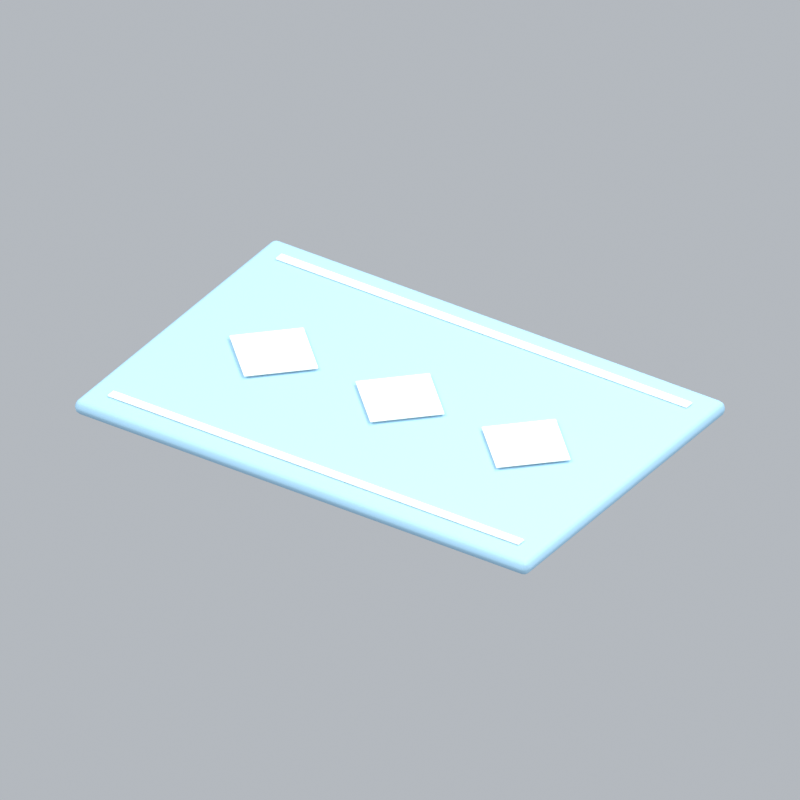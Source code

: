 # Source: carpetClassic.blend  (saved by Blender 5.2.45; exported with 4.5.12 LTS)
import bpy
from mathutils import Matrix  # noqa: F401  (used for matrix-valued properties, if any)

bpy.ops.wm.read_factory_settings(use_empty=True)
scene = bpy.context.scene
scene.name = 'Scene'

# ---- collections
col_collection = bpy.data.collections.new('Collection'); scene.collection.children.link(col_collection)

# ---- materials (node trees are filled in below, after node groups)
mat_blue = bpy.data.materials.new('blue')
mat_blue.diffuse_color = (0.3968, 0.6654, 0.8714, 1.0)
mat_cream = bpy.data.materials.new('cream')
mat_cream.diffuse_color = (0.9911, 0.9647, 0.8388, 1.0)

# ---- material node trees
mat_blue.use_nodes = True; mat_blue.node_tree.nodes.clear()
_N = mat_blue.node_tree.nodes; _L = mat_blue.node_tree.links
n0 = _N.new('ShaderNodeBsdfPrincipled'); n0.name = 'Principled BSDF'; n0.location = (-200, 100)
n0.inputs[0].default_value = (0.3968, 0.6654, 0.8714, 1.0)
n0.inputs[2].default_value = 0.72
n0.inputs[10].default_value = 0.005
n1 = _N.new('ShaderNodeOutputMaterial'); n1.name = 'Material Output'; n1.location = (200, 100)
_L.new(n0.outputs[0], n1.inputs[0])
n1.is_active_output = True
mat_cream.use_nodes = True; mat_cream.node_tree.nodes.clear()
_N = mat_cream.node_tree.nodes; _L = mat_cream.node_tree.links
n0 = _N.new('ShaderNodeBsdfPrincipled'); n0.name = 'Principled BSDF'; n0.location = (-200, 100)
n0.inputs[0].default_value = (0.9911, 0.9647, 0.8388, 1.0)
n0.inputs[2].default_value = 0.72
n0.inputs[10].default_value = 0.005
n1 = _N.new('ShaderNodeOutputMaterial'); n1.name = 'Material Output'; n1.location = (200, 100)
_L.new(n0.outputs[0], n1.inputs[0])
n1.is_active_output = True

# ---- world
world_world = bpy.data.worlds.new('World'); scene.world = world_world
world_world.use_nodes = True; world_world.node_tree.nodes.clear()
_N = world_world.node_tree.nodes; _L = world_world.node_tree.links
n0 = _N.new('ShaderNodeOutputWorld'); n0.name = 'World Output'; n0.location = (200, 100)
n1 = _N.new('ShaderNodeBackground'); n1.name = 'Background'; n1.location = (-200, 100)
n1.inputs[0].default_value = (0.65, 0.69, 0.74, 1.0)
n1.inputs[1].default_value = 0.7
_L.new(n1.outputs[0], n0.inputs[0])
n0.is_active_output = True
world_world.color = (0.3, 0.3, 0.3)
world_world.sun_shadow_jitter_overblur = 0.0

# ---- cameras
cam_camera_010 = bpy.data.cameras.new('Camera.010')
cam_camera_010.type = 'ORTHO'
cam_camera_010.ortho_scale = 2.639

# ---- lights
light_area_027 = bpy.data.lights.new('Area.027', 'AREA')
light_area_027.energy = 500.0
light_area_027.shape = 'DISK'
light_area_027.size = 5.0
light_area_027.size_y = 1.0
light_area_028 = bpy.data.lights.new('Area.028', 'AREA')
light_area_028.energy = 180.0
light_area_028.shape = 'DISK'
light_area_028.size = 4.0
light_area_028.size_y = 1.0
light_area_029 = bpy.data.lights.new('Area.029', 'AREA')
light_area_029.energy = 300.0
light_area_029.shape = 'DISK'
light_area_029.size = 4.0
light_area_029.size_y = 1.0

# ---- meshes
me_cube_060 = bpy.data.meshes.new('Cube.060')
me_cube_060.from_pydata([(-0.9, -0.6, -0.0275), (-0.9, -0.6, 0.0275), (-0.9, 0.6, -0.0275), (-0.9, 0.6, 0.0275), (0.9, -0.6, -0.0275), (0.9, -0.6, 0.0275), (0.9, 0.6, -0.0275), (0.9, 0.6, 0.0275)], [], [(0, 1, 3, 2), (2, 3, 7, 6), (6, 7, 5, 4), (4, 5, 1, 0), (2, 6, 4, 0), (7, 3, 1, 5)])
_uv = me_cube_060.uv_layers.new(name='UVMap')
_uv.uv.foreach_set('vector', [0.375, 0.0, 0.625, 0.0, 0.625, 0.25, 0.375, 0.25, 0.375, 0.25, 0.625, 0.25, 0.625, 0.5, 0.375, 0.5, 0.375, 0.5, 0.625, 0.5, 0.625, 0.75, 0.375, 0.75, 0.375, 0.75, 0.625, 0.75, 0.625, 1.0, 0.375, 1.0, 0.125, 0.5, 0.375, 0.5, 0.375, 0.75, 0.125, 0.75, 0.625, 0.5, 0.875, 0.5, 0.875, 0.75, 0.625, 0.75])
me_cube_060.materials.append(mat_blue)
me_cube_060.update()
me_cube_061 = bpy.data.meshes.new('Cube.061')
me_cube_061.from_pydata([(-0.815, -0.0175, -0.0035), (-0.815, -0.0175, 0.0035), (-0.815, 0.0175, -0.0035), (-0.815, 0.0175, 0.0035), (0.815, -0.0175, -0.0035), (0.815, -0.0175, 0.0035), (0.815, 0.0175, -0.0035), (0.815, 0.0175, 0.0035)], [], [(0, 1, 3, 2), (2, 3, 7, 6), (6, 7, 5, 4), (4, 5, 1, 0), (2, 6, 4, 0), (7, 3, 1, 5)])
_uv = me_cube_061.uv_layers.new(name='UVMap')
_uv.uv.foreach_set('vector', [0.375, 0.0, 0.625, 0.0, 0.625, 0.25, 0.375, 0.25, 0.375, 0.25, 0.625, 0.25, 0.625, 0.5, 0.375, 0.5, 0.375, 0.5, 0.625, 0.5, 0.625, 0.75, 0.375, 0.75, 0.375, 0.75, 0.625, 0.75, 0.625, 1.0, 0.375, 1.0, 0.125, 0.5, 0.375, 0.5, 0.375, 0.75, 0.125, 0.75, 0.625, 0.5, 0.875, 0.5, 0.875, 0.75, 0.625, 0.75])
me_cube_061.materials.append(mat_cream)
me_cube_061.update()
me_cube_062 = bpy.data.meshes.new('Cube.062')
me_cube_062.from_pydata([(-0.815, -0.0175, -0.0035), (-0.815, -0.0175, 0.0035), (-0.815, 0.0175, -0.0035), (-0.815, 0.0175, 0.0035), (0.815, -0.0175, -0.0035), (0.815, -0.0175, 0.0035), (0.815, 0.0175, -0.0035), (0.815, 0.0175, 0.0035)], [], [(0, 1, 3, 2), (2, 3, 7, 6), (6, 7, 5, 4), (4, 5, 1, 0), (2, 6, 4, 0), (7, 3, 1, 5)])
_uv = me_cube_062.uv_layers.new(name='UVMap')
_uv.uv.foreach_set('vector', [0.375, 0.0, 0.625, 0.0, 0.625, 0.25, 0.375, 0.25, 0.375, 0.25, 0.625, 0.25, 0.625, 0.5, 0.375, 0.5, 0.375, 0.5, 0.625, 0.5, 0.625, 0.75, 0.375, 0.75, 0.375, 0.75, 0.625, 0.75, 0.625, 1.0, 0.375, 1.0, 0.125, 0.5, 0.375, 0.5, 0.375, 0.75, 0.125, 0.75, 0.625, 0.5, 0.875, 0.5, 0.875, 0.75, 0.625, 0.75])
me_cube_062.materials.append(mat_cream)
me_cube_062.update()
me_cube_063 = bpy.data.meshes.new('Cube.063')
me_cube_063.from_pydata([(-0.125, -0.125, -0.003), (-0.125, -0.125, 0.003), (-0.125, 0.125, -0.003), (-0.125, 0.125, 0.003), (0.125, -0.125, -0.003), (0.125, -0.125, 0.003), (0.125, 0.125, -0.003), (0.125, 0.125, 0.003)], [], [(0, 1, 3, 2), (2, 3, 7, 6), (6, 7, 5, 4), (4, 5, 1, 0), (2, 6, 4, 0), (7, 3, 1, 5)])
_uv = me_cube_063.uv_layers.new(name='UVMap')
_uv.uv.foreach_set('vector', [0.375, 0.0, 0.625, 0.0, 0.625, 0.25, 0.375, 0.25, 0.375, 0.25, 0.625, 0.25, 0.625, 0.5, 0.375, 0.5, 0.375, 0.5, 0.625, 0.5, 0.625, 0.75, 0.375, 0.75, 0.375, 0.75, 0.625, 0.75, 0.625, 1.0, 0.375, 1.0, 0.125, 0.5, 0.375, 0.5, 0.375, 0.75, 0.125, 0.75, 0.625, 0.5, 0.875, 0.5, 0.875, 0.75, 0.625, 0.75])
me_cube_063.materials.append(mat_cream)
me_cube_063.update()
me_cube_064 = bpy.data.meshes.new('Cube.064')
me_cube_064.from_pydata([(-0.125, -0.125, -0.003), (-0.125, -0.125, 0.003), (-0.125, 0.125, -0.003), (-0.125, 0.125, 0.003), (0.125, -0.125, -0.003), (0.125, -0.125, 0.003), (0.125, 0.125, -0.003), (0.125, 0.125, 0.003)], [], [(0, 1, 3, 2), (2, 3, 7, 6), (6, 7, 5, 4), (4, 5, 1, 0), (2, 6, 4, 0), (7, 3, 1, 5)])
_uv = me_cube_064.uv_layers.new(name='UVMap')
_uv.uv.foreach_set('vector', [0.375, 0.0, 0.625, 0.0, 0.625, 0.25, 0.375, 0.25, 0.375, 0.25, 0.625, 0.25, 0.625, 0.5, 0.375, 0.5, 0.375, 0.5, 0.625, 0.5, 0.625, 0.75, 0.375, 0.75, 0.375, 0.75, 0.625, 0.75, 0.625, 1.0, 0.375, 1.0, 0.125, 0.5, 0.375, 0.5, 0.375, 0.75, 0.125, 0.75, 0.625, 0.5, 0.875, 0.5, 0.875, 0.75, 0.625, 0.75])
me_cube_064.materials.append(mat_cream)
me_cube_064.update()
me_cube_065 = bpy.data.meshes.new('Cube.065')
me_cube_065.from_pydata([(-0.125, -0.125, -0.003), (-0.125, -0.125, 0.003), (-0.125, 0.125, -0.003), (-0.125, 0.125, 0.003), (0.125, -0.125, -0.003), (0.125, -0.125, 0.003), (0.125, 0.125, -0.003), (0.125, 0.125, 0.003)], [], [(0, 1, 3, 2), (2, 3, 7, 6), (6, 7, 5, 4), (4, 5, 1, 0), (2, 6, 4, 0), (7, 3, 1, 5)])
_uv = me_cube_065.uv_layers.new(name='UVMap')
_uv.uv.foreach_set('vector', [0.375, 0.0, 0.625, 0.0, 0.625, 0.25, 0.375, 0.25, 0.375, 0.25, 0.625, 0.25, 0.625, 0.5, 0.375, 0.5, 0.375, 0.5, 0.625, 0.5, 0.625, 0.75, 0.375, 0.75, 0.375, 0.75, 0.625, 0.75, 0.625, 1.0, 0.375, 1.0, 0.125, 0.5, 0.375, 0.5, 0.375, 0.75, 0.125, 0.75, 0.625, 0.5, 0.875, 0.5, 0.875, 0.75, 0.625, 0.75])
me_cube_065.materials.append(mat_cream)
me_cube_065.update()

# ---- objects
ob_fixed_isometric_camera = bpy.data.objects.new('Fixed isometric camera', cam_camera_010)
ob_warm_key = bpy.data.objects.new('Warm key', light_area_027)
ob_fill = bpy.data.objects.new('Fill', light_area_028)
ob_rim = bpy.data.objects.new('Rim', light_area_029)
ob_rug = bpy.data.objects.new('Rug', me_cube_060)
ob_rug_border = bpy.data.objects.new('Rug border', me_cube_061)
ob_rug_border_001 = bpy.data.objects.new('Rug border.001', me_cube_062)
ob_rug_motif = bpy.data.objects.new('Rug motif', me_cube_063)
ob_rug_motif_001 = bpy.data.objects.new('Rug motif.001', me_cube_064)
ob_rug_motif_002 = bpy.data.objects.new('Rug motif.002', me_cube_065)
ob_carpetclassic_orientation = bpy.data.objects.new('carpetClassic orientation', None)

# ---- transforms, parenting, visibility, modifiers, constraints
ob_fixed_isometric_camera.location = (6.0, -9.0, 7.07)
ob_fixed_isometric_camera.rotation_euler = (0.9964, 2.214e-08, 0.588)
ob_warm_key.location = (-3.0, -4.0, 7.0)
ob_warm_key.rotation_euler = (0.6947, -4.874e-08, -0.6435)
ob_fill.location = (4.0, -1.0, 4.0)
ob_fill.rotation_euler = (0.9418, 9.221e-09, 1.326)
ob_rim.location = (1.0, 4.0, 6.0)
ob_rim.rotation_euler = (0.6896, -5.112e-08, 2.897)
ob_rug.parent = ob_carpetclassic_orientation
ob_rug.location = (0.0, 0.0, 0.04)
_m = ob_rug.modifiers.new('Rounded edges', 'BEVEL')
_m.width = 0.02475
_m.width_pct = 0.02475
_m.segments = 3
_m = ob_rug.modifiers.new('Weighted normals', 'WEIGHTED_NORMAL')
ob_rug_border.parent = ob_carpetclassic_orientation
ob_rug_border.location = (0.0, -0.5, 0.072)
_m = ob_rug_border.modifiers.new('Rounded edges', 'BEVEL')
_m.width = 0.00315
_m.width_pct = 0.00315
_m.segments = 3
_m = ob_rug_border.modifiers.new('Weighted normals', 'WEIGHTED_NORMAL')
ob_rug_border_001.parent = ob_carpetclassic_orientation
ob_rug_border_001.location = (0.0, 0.5, 0.072)
_m = ob_rug_border_001.modifiers.new('Rounded edges', 'BEVEL')
_m.width = 0.00315
_m.width_pct = 0.00315
_m.segments = 3
_m = ob_rug_border_001.modifiers.new('Weighted normals', 'WEIGHTED_NORMAL')
ob_rug_motif.parent = ob_carpetclassic_orientation
ob_rug_motif.location = (-0.5, 0.0, 0.078)
ob_rug_motif.rotation_euler = (0.0, 0.0, 0.7854)
_m = ob_rug_motif.modifiers.new('Rounded edges', 'BEVEL')
_m.width = 0.0027
_m.width_pct = 0.0027
_m.segments = 3
_m = ob_rug_motif.modifiers.new('Weighted normals', 'WEIGHTED_NORMAL')
ob_rug_motif_001.parent = ob_carpetclassic_orientation
ob_rug_motif_001.location = (0.0, 0.0, 0.078)
ob_rug_motif_001.rotation_euler = (0.0, 0.0, 0.7854)
_m = ob_rug_motif_001.modifiers.new('Rounded edges', 'BEVEL')
_m.width = 0.0027
_m.width_pct = 0.0027
_m.segments = 3
_m = ob_rug_motif_001.modifiers.new('Weighted normals', 'WEIGHTED_NORMAL')
ob_rug_motif_002.parent = ob_carpetclassic_orientation
ob_rug_motif_002.location = (0.5, 0.0, 0.078)
ob_rug_motif_002.rotation_euler = (0.0, 0.0, 0.7854)
_m = ob_rug_motif_002.modifiers.new('Rounded edges', 'BEVEL')
_m.width = 0.0027
_m.width_pct = 0.0027
_m.segments = 3
_m = ob_rug_motif_002.modifiers.new('Weighted normals', 'WEIGHTED_NORMAL')
ob_carpetclassic_orientation.location = (0.0, 0.0, 0.0)

# ---- collection membership
col_collection.objects.link(ob_fixed_isometric_camera)
col_collection.objects.link(ob_warm_key)
col_collection.objects.link(ob_fill)
col_collection.objects.link(ob_rim)
col_collection.objects.link(ob_rug)
col_collection.objects.link(ob_rug_border)
col_collection.objects.link(ob_rug_border_001)
col_collection.objects.link(ob_rug_motif)
col_collection.objects.link(ob_rug_motif_001)
col_collection.objects.link(ob_rug_motif_002)
col_collection.objects.link(ob_carpetclassic_orientation)

# ---- scene / render settings (as saved in the file)
scene.camera = ob_fixed_isometric_camera
scene.frame_start = 1; scene.frame_end = 1; scene.frame_set(1)
scene.render.engine = 'BLENDER_EEVEE_NEXT'
scene.render.resolution_x = 256
scene.render.resolution_y = 256
scene.render.fps = 12
scene.render.film_transparent = True
scene.render.bake_bias = 0.0
scene.render.bake_samples = 0
scene.render.compositor_device = 'GPU'
scene.eevee.taa_render_samples = 24
scene.eevee.use_volume_custom_range = False
scene.eevee.fast_gi_thickness_near = 0.1
scene.eevee.fast_gi_thickness_far = 0.0
scene.eevee.ray_tracing_options.screen_trace_thickness = 0.1
scene.view_settings.view_transform = 'Standard'
bpy.context.view_layer.update()
